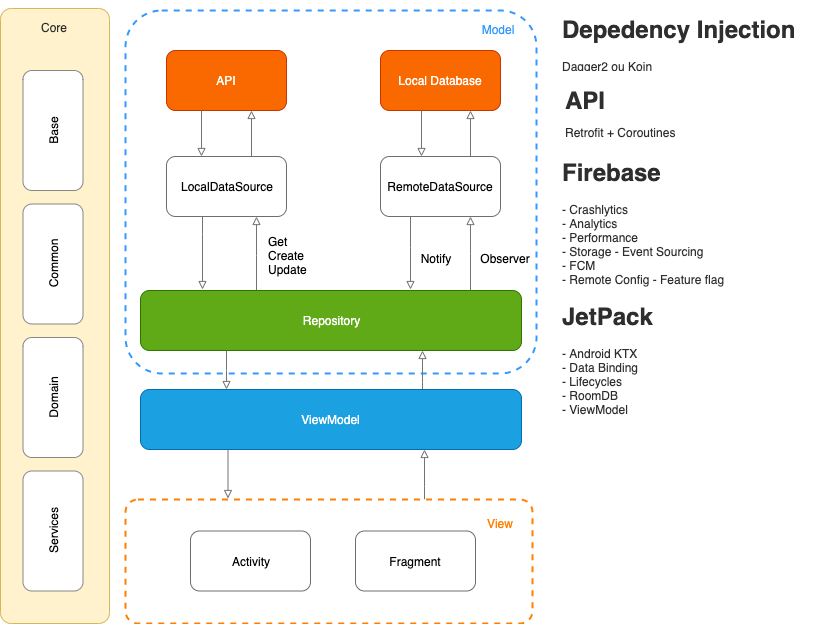

The diagram above was exported from draw.io. Its source (the exported page's mxGraphModel, read from the mxfile embedded in the PNG):
<mxGraphModel dx="946" dy="591" grid="0" gridSize="10" guides="1" tooltips="1" connect="1" arrows="1" fold="1" page="1" pageScale="1" pageWidth="2339" pageHeight="3300" math="0" shadow="0">
  <root>
    <mxCell id="0" />
    <mxCell id="1" parent="0" />
    <mxCell id="ZTEYO2wwkvzkXocUtiAQ-44" value="" style="edgeStyle=orthogonalEdgeStyle;orthogonalLoop=1;jettySize=auto;html=1;fontColor=#FF8000;strokeColor=#737373;curved=1;endArrow=block;endFill=0;" edge="1" parent="1" source="ZTEYO2wwkvzkXocUtiAQ-9" target="ZTEYO2wwkvzkXocUtiAQ-37">
      <mxGeometry relative="1" as="geometry">
        <Array as="points">
          <mxPoint x="762" y="589" />
          <mxPoint x="762" y="589" />
        </Array>
      </mxGeometry>
    </mxCell>
    <mxCell id="ZTEYO2wwkvzkXocUtiAQ-9" value="" style="rounded=1;arcSize=10;strokeColor=#FF8000;fillColor=#ffffff;gradientColor=none;strokeWidth=2;dashed=1;" vertex="1" parent="1">
      <mxGeometry x="463" y="602" width="407" height="124" as="geometry" />
    </mxCell>
    <mxCell id="ZTEYO2wwkvzkXocUtiAQ-10" value="" style="rounded=1;arcSize=10;dashed=1;strokeColor=#3399FF;fillColor=#ffffff;gradientColor=none;strokeWidth=2;" vertex="1" parent="1">
      <mxGeometry x="463" y="113" width="411" height="363" as="geometry" />
    </mxCell>
    <mxCell id="ZTEYO2wwkvzkXocUtiAQ-1" value="Local Database" style="rounded=1;whiteSpace=wrap;html=1;fillColor=#fa6800;strokeColor=#C73500;fontColor=#ffffff;" vertex="1" parent="1">
      <mxGeometry x="718" y="153" width="120" height="60" as="geometry" />
    </mxCell>
    <mxCell id="ZTEYO2wwkvzkXocUtiAQ-3" value="Activity" style="rounded=1;whiteSpace=wrap;html=1;strokeColor=#6E6E6E;" vertex="1" parent="1">
      <mxGeometry x="528" y="633.5" width="120" height="60" as="geometry" />
    </mxCell>
    <mxCell id="ZTEYO2wwkvzkXocUtiAQ-21" style="edgeStyle=orthogonalEdgeStyle;orthogonalLoop=1;jettySize=auto;html=1;entryX=0.75;entryY=1;entryDx=0;entryDy=0;strokeColor=#737373;curved=1;endArrow=block;endFill=0;" edge="1" parent="1" source="ZTEYO2wwkvzkXocUtiAQ-4" target="ZTEYO2wwkvzkXocUtiAQ-7">
      <mxGeometry relative="1" as="geometry">
        <mxPoint x="744" y="354" as="targetPoint" />
        <Array as="points">
          <mxPoint x="808" y="356" />
          <mxPoint x="808" y="356" />
        </Array>
      </mxGeometry>
    </mxCell>
    <mxCell id="ZTEYO2wwkvzkXocUtiAQ-32" style="edgeStyle=orthogonalEdgeStyle;orthogonalLoop=1;jettySize=auto;html=1;entryX=0.75;entryY=1;entryDx=0;entryDy=0;strokeColor=#737373;curved=1;endArrow=block;endFill=0;" edge="1" parent="1" source="ZTEYO2wwkvzkXocUtiAQ-4" target="ZTEYO2wwkvzkXocUtiAQ-5">
      <mxGeometry relative="1" as="geometry">
        <Array as="points">
          <mxPoint x="594" y="358" />
          <mxPoint x="594" y="358" />
        </Array>
      </mxGeometry>
    </mxCell>
    <mxCell id="ZTEYO2wwkvzkXocUtiAQ-39" value="" style="edgeStyle=orthogonalEdgeStyle;orthogonalLoop=1;jettySize=auto;html=1;fontColor=#3399FF;strokeColor=#737373;curved=1;endArrow=block;endFill=0;" edge="1" parent="1" source="ZTEYO2wwkvzkXocUtiAQ-4" target="ZTEYO2wwkvzkXocUtiAQ-37">
      <mxGeometry relative="1" as="geometry">
        <Array as="points">
          <mxPoint x="564" y="473" />
          <mxPoint x="564" y="473" />
        </Array>
      </mxGeometry>
    </mxCell>
    <mxCell id="ZTEYO2wwkvzkXocUtiAQ-4" value="Repository" style="rounded=1;whiteSpace=wrap;html=1;fillColor=#60a917;strokeColor=#2D7600;fontColor=#ffffff;" vertex="1" parent="1">
      <mxGeometry x="478" y="393" width="381" height="60" as="geometry" />
    </mxCell>
    <mxCell id="ZTEYO2wwkvzkXocUtiAQ-35" style="edgeStyle=orthogonalEdgeStyle;orthogonalLoop=1;jettySize=auto;html=1;entryX=0.163;entryY=-0.017;entryDx=0;entryDy=0;entryPerimeter=0;strokeColor=#737373;curved=1;endArrow=block;endFill=0;" edge="1" parent="1" source="ZTEYO2wwkvzkXocUtiAQ-5" target="ZTEYO2wwkvzkXocUtiAQ-4">
      <mxGeometry relative="1" as="geometry">
        <Array as="points">
          <mxPoint x="540" y="337" />
          <mxPoint x="540" y="337" />
        </Array>
      </mxGeometry>
    </mxCell>
    <mxCell id="ZTEYO2wwkvzkXocUtiAQ-5" value="LocalDataSource" style="rounded=1;whiteSpace=wrap;html=1;strokeColor=#6E6E6E;" vertex="1" parent="1">
      <mxGeometry x="504" y="259" width="120" height="60" as="geometry" />
    </mxCell>
    <mxCell id="ZTEYO2wwkvzkXocUtiAQ-31" style="edgeStyle=orthogonalEdgeStyle;orthogonalLoop=1;jettySize=auto;html=1;exitX=0.25;exitY=1;exitDx=0;exitDy=0;strokeColor=#737373;curved=1;endArrow=block;endFill=0;" edge="1" parent="1" source="ZTEYO2wwkvzkXocUtiAQ-7">
      <mxGeometry relative="1" as="geometry">
        <mxPoint x="748" y="392" as="targetPoint" />
        <Array as="points">
          <mxPoint x="748" y="350" />
          <mxPoint x="748" y="350" />
        </Array>
      </mxGeometry>
    </mxCell>
    <mxCell id="ZTEYO2wwkvzkXocUtiAQ-7" value="RemoteDataSource" style="rounded=1;whiteSpace=wrap;html=1;strokeColor=#6E6E6E;" vertex="1" parent="1">
      <mxGeometry x="718" y="259" width="120" height="60" as="geometry" />
    </mxCell>
    <mxCell id="ZTEYO2wwkvzkXocUtiAQ-8" value="Fragment" style="rounded=1;whiteSpace=wrap;html=1;strokeColor=#6E6E6E;" vertex="1" parent="1">
      <mxGeometry x="693" y="633.5" width="120" height="60" as="geometry" />
    </mxCell>
    <mxCell id="ZTEYO2wwkvzkXocUtiAQ-14" value="API" style="rounded=1;whiteSpace=wrap;html=1;fillColor=#fa6800;strokeColor=#C73500;fontColor=#ffffff;" vertex="1" parent="1">
      <mxGeometry x="504" y="153" width="120" height="60" as="geometry" />
    </mxCell>
    <mxCell id="ZTEYO2wwkvzkXocUtiAQ-17" value="" style="endArrow=block;html=1;entryX=0.5;entryY=0;entryDx=0;entryDy=0;strokeColor=#737373;curved=1;endFill=0;" edge="1" parent="1">
      <mxGeometry width="50" height="50" relative="1" as="geometry">
        <mxPoint x="539" y="213" as="sourcePoint" />
        <mxPoint x="539" y="259" as="targetPoint" />
      </mxGeometry>
    </mxCell>
    <mxCell id="ZTEYO2wwkvzkXocUtiAQ-18" value="" style="endArrow=block;html=1;entryX=0.5;entryY=0;entryDx=0;entryDy=0;strokeColor=#737373;curved=1;endFill=0;" edge="1" parent="1">
      <mxGeometry width="50" height="50" relative="1" as="geometry">
        <mxPoint x="759" y="213" as="sourcePoint" />
        <mxPoint x="759" y="259" as="targetPoint" />
      </mxGeometry>
    </mxCell>
    <mxCell id="ZTEYO2wwkvzkXocUtiAQ-19" value="" style="endArrow=block;html=1;entryX=0.75;entryY=1;entryDx=0;entryDy=0;exitX=0.75;exitY=0;exitDx=0;exitDy=0;strokeColor=#737373;curved=1;endFill=0;" edge="1" parent="1" source="ZTEYO2wwkvzkXocUtiAQ-7" target="ZTEYO2wwkvzkXocUtiAQ-1">
      <mxGeometry width="50" height="50" relative="1" as="geometry">
        <mxPoint x="769" y="223" as="sourcePoint" />
        <mxPoint x="769" y="269" as="targetPoint" />
      </mxGeometry>
    </mxCell>
    <mxCell id="ZTEYO2wwkvzkXocUtiAQ-20" value="" style="endArrow=block;html=1;entryX=0.75;entryY=1;entryDx=0;entryDy=0;exitX=0.75;exitY=0;exitDx=0;exitDy=0;strokeColor=#737373;curved=1;endFill=0;" edge="1" parent="1">
      <mxGeometry width="50" height="50" relative="1" as="geometry">
        <mxPoint x="589" y="259" as="sourcePoint" />
        <mxPoint x="589" y="213" as="targetPoint" />
      </mxGeometry>
    </mxCell>
    <mxCell id="ZTEYO2wwkvzkXocUtiAQ-25" value="Observer" style="text;html=1;align=center;verticalAlign=middle;whiteSpace=wrap;rounded=0;" vertex="1" parent="1">
      <mxGeometry x="823" y="351" width="40" height="20" as="geometry" />
    </mxCell>
    <mxCell id="ZTEYO2wwkvzkXocUtiAQ-26" value="Notify" style="text;html=1;align=center;verticalAlign=middle;whiteSpace=wrap;rounded=0;" vertex="1" parent="1">
      <mxGeometry x="753" y="351" width="40" height="20" as="geometry" />
    </mxCell>
    <mxCell id="ZTEYO2wwkvzkXocUtiAQ-36" value="Model" style="text;html=1;align=center;verticalAlign=middle;whiteSpace=wrap;rounded=0;fontColor=#3399FF;" vertex="1" parent="1">
      <mxGeometry x="815" y="122" width="40" height="20" as="geometry" />
    </mxCell>
    <mxCell id="ZTEYO2wwkvzkXocUtiAQ-38" value="" style="edgeStyle=orthogonalEdgeStyle;orthogonalLoop=1;jettySize=auto;html=1;fontColor=#3399FF;strokeColor=#737373;curved=1;endArrow=block;endFill=0;" edge="1" parent="1" source="ZTEYO2wwkvzkXocUtiAQ-37" target="ZTEYO2wwkvzkXocUtiAQ-4">
      <mxGeometry relative="1" as="geometry">
        <Array as="points">
          <mxPoint x="760" y="485" />
          <mxPoint x="760" y="485" />
        </Array>
      </mxGeometry>
    </mxCell>
    <mxCell id="ZTEYO2wwkvzkXocUtiAQ-50" style="edgeStyle=orthogonalEdgeStyle;orthogonalLoop=1;jettySize=auto;html=1;fontColor=#FF8000;strokeColor=#737373;curved=1;endArrow=block;endFill=0;" edge="1" parent="1">
      <mxGeometry relative="1" as="geometry">
        <mxPoint x="565.5" y="601" as="targetPoint" />
        <mxPoint x="565.5" y="552" as="sourcePoint" />
      </mxGeometry>
    </mxCell>
    <mxCell id="ZTEYO2wwkvzkXocUtiAQ-37" value="ViewModel" style="rounded=1;whiteSpace=wrap;html=1;fillColor=#1ba1e2;strokeColor=#006EAF;fontColor=#ffffff;" vertex="1" parent="1">
      <mxGeometry x="478" y="492" width="381" height="60" as="geometry" />
    </mxCell>
    <mxCell id="ZTEYO2wwkvzkXocUtiAQ-40" value="View" style="text;html=1;align=center;verticalAlign=middle;whiteSpace=wrap;rounded=0;fontColor=#FF8000;" vertex="1" parent="1">
      <mxGeometry x="818" y="615.5" width="40" height="20" as="geometry" />
    </mxCell>
    <mxCell id="ZTEYO2wwkvzkXocUtiAQ-53" value="Get&lt;br&gt;Create&lt;br&gt;Update" style="text;html=1;fillColor=#ffffff;" vertex="1" parent="1">
      <mxGeometry x="604" y="331" width="44" height="61" as="geometry" />
    </mxCell>
    <mxCell id="ZTEYO2wwkvzkXocUtiAQ-55" value="&lt;h1&gt;Depedency Injection&lt;/h1&gt;&lt;p&gt;Dagger2 ou Koin&lt;/p&gt;" style="text;html=1;strokeColor=none;fillColor=none;spacing=5;spacingTop=-20;whiteSpace=wrap;overflow=hidden;rounded=0;dashed=1;labelBackgroundColor=#ffffff;fontColor=#2E2E2E;" vertex="1" parent="1">
      <mxGeometry x="895" y="113" width="254" height="105" as="geometry" />
    </mxCell>
    <mxCell id="ZTEYO2wwkvzkXocUtiAQ-57" value="&lt;h1&gt;API&lt;br&gt;&lt;span style=&quot;font-size: 12px ; font-weight: 400&quot;&gt;Retrofit + Coroutines&lt;/span&gt;&lt;/h1&gt;" style="text;html=1;strokeColor=none;fillColor=none;spacing=5;spacingTop=-20;whiteSpace=wrap;overflow=hidden;rounded=0;dashed=1;labelBackgroundColor=#ffffff;fontColor=#2E2E2E;" vertex="1" parent="1">
      <mxGeometry x="897.5" y="184" width="254" height="105" as="geometry" />
    </mxCell>
    <mxCell id="ZTEYO2wwkvzkXocUtiAQ-58" value="&lt;h1&gt;Firebase&lt;span style=&quot;font-size: 12px ; font-weight: 400&quot;&gt;&lt;br&gt;&lt;/span&gt;&lt;/h1&gt;&lt;div&gt;&lt;span style=&quot;font-size: 12px ; font-weight: 400&quot;&gt;- Crashlytics&lt;/span&gt;&lt;/div&gt;&lt;div&gt;&lt;span style=&quot;font-size: 12px ; font-weight: 400&quot;&gt;- Analytics&lt;/span&gt;&lt;/div&gt;&lt;div&gt;&lt;span style=&quot;font-size: 12px ; font-weight: 400&quot;&gt;- Performance&lt;/span&gt;&lt;/div&gt;&lt;div&gt;&lt;span style=&quot;font-size: 12px ; font-weight: 400&quot;&gt;- Storage - Event Sourcing&lt;/span&gt;&lt;/div&gt;&lt;div&gt;&lt;span style=&quot;font-size: 12px ; font-weight: 400&quot;&gt;- FCM&lt;/span&gt;&lt;/div&gt;&lt;div&gt;&lt;span style=&quot;font-size: 12px ; font-weight: 400&quot;&gt;- Remote Config - Feature flag&lt;/span&gt;&lt;/div&gt;" style="text;html=1;strokeColor=none;fillColor=none;spacing=5;spacingTop=-20;whiteSpace=wrap;overflow=hidden;rounded=0;dashed=1;labelBackgroundColor=#ffffff;fontColor=#2E2E2E;" vertex="1" parent="1">
      <mxGeometry x="895" y="256" width="259" height="184" as="geometry" />
    </mxCell>
    <mxCell id="ZTEYO2wwkvzkXocUtiAQ-59" value="&lt;h1&gt;JetPack&lt;span style=&quot;font-size: 12px ; font-weight: 400&quot;&gt;&lt;br&gt;&lt;/span&gt;&lt;/h1&gt;&lt;div&gt;&lt;span style=&quot;font-size: 12px ; font-weight: 400&quot;&gt;- Android KTX&lt;/span&gt;&lt;/div&gt;&lt;div&gt;&lt;span style=&quot;font-size: 12px ; font-weight: 400&quot;&gt;- Data Binding&lt;/span&gt;&lt;/div&gt;&lt;div&gt;&lt;span style=&quot;font-size: 12px ; font-weight: 400&quot;&gt;- Lifecycles&lt;/span&gt;&lt;/div&gt;&lt;div&gt;&lt;span style=&quot;font-size: 12px ; font-weight: 400&quot;&gt;- RoomDB&lt;/span&gt;&lt;/div&gt;&lt;div&gt;&lt;span style=&quot;font-size: 12px ; font-weight: 400&quot;&gt;- ViewModel&lt;/span&gt;&lt;/div&gt;" style="text;html=1;strokeColor=none;fillColor=none;spacing=5;spacingTop=-20;whiteSpace=wrap;overflow=hidden;rounded=0;dashed=1;labelBackgroundColor=#ffffff;fontColor=#2E2E2E;" vertex="1" parent="1">
      <mxGeometry x="895" y="400" width="259" height="137" as="geometry" />
    </mxCell>
    <mxCell id="ZTEYO2wwkvzkXocUtiAQ-60" value="" style="rounded=1;arcSize=10;strokeColor=#d6b656;fillColor=#fff2cc;strokeWidth=1;" vertex="1" parent="1">
      <mxGeometry x="338" y="111" width="109" height="615" as="geometry" />
    </mxCell>
    <mxCell id="ZTEYO2wwkvzkXocUtiAQ-61" value="Core" style="text;html=1;align=center;verticalAlign=middle;whiteSpace=wrap;rounded=0;fontColor=#2E2E2E;" vertex="1" parent="1">
      <mxGeometry x="370.5" y="120" width="40" height="20" as="geometry" />
    </mxCell>
    <mxCell id="ZTEYO2wwkvzkXocUtiAQ-62" value="Domain" style="rounded=1;whiteSpace=wrap;html=1;strokeColor=#878787;rotation=-90;" vertex="1" parent="1">
      <mxGeometry x="330.5" y="470" width="120" height="60" as="geometry" />
    </mxCell>
    <mxCell id="ZTEYO2wwkvzkXocUtiAQ-63" value="Base" style="rounded=1;whiteSpace=wrap;html=1;strokeColor=#878787;rotation=-90;" vertex="1" parent="1">
      <mxGeometry x="330.5" y="203" width="120" height="60" as="geometry" />
    </mxCell>
    <mxCell id="ZTEYO2wwkvzkXocUtiAQ-64" value="Common" style="rounded=1;whiteSpace=wrap;html=1;strokeColor=#878787;rotation=-90;" vertex="1" parent="1">
      <mxGeometry x="330.5" y="336.5" width="120" height="60" as="geometry" />
    </mxCell>
    <mxCell id="ZTEYO2wwkvzkXocUtiAQ-71" value="Services" style="rounded=1;whiteSpace=wrap;html=1;strokeColor=#878787;rotation=-90;" vertex="1" parent="1">
      <mxGeometry x="330.5" y="603.5" width="120" height="60" as="geometry" />
    </mxCell>
  </root>
</mxGraphModel>